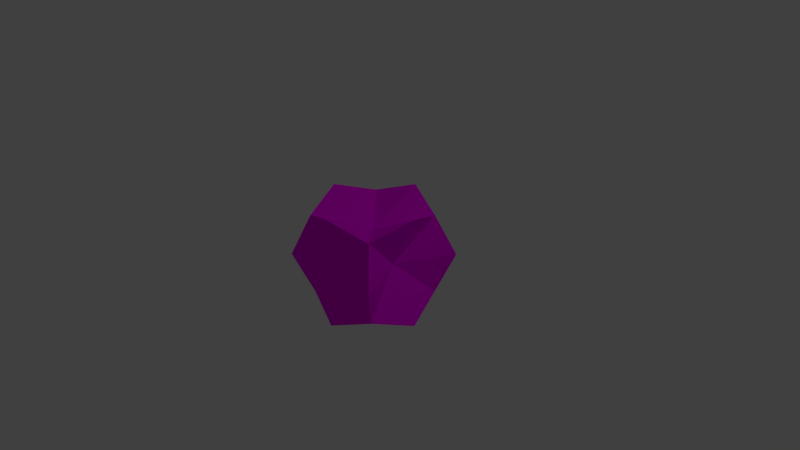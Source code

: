 # Source: Item.blend  (saved by Blender 2.74.0; exported with 4.5.12 LTS)
import bpy
from mathutils import Matrix  # noqa: F401  (used for matrix-valued properties, if any)

bpy.ops.wm.read_factory_settings(use_empty=True)
scene = bpy.context.scene
scene.name = 'Scene'

# ---- collections
col_collection_1 = bpy.data.collections.new('Collection 1'); scene.collection.children.link(col_collection_1)

# ---- images (referenced by path relative to the original .blend; pixels are not part of the script)
import os
ASSET_DIR = os.environ.get("B2B_ASSET_DIR", "")  # directory of the original .blend (textures are referenced by path, not embedded)
HERE = os.path.dirname(os.path.abspath(__file__))  # packed textures are extracted next to this script under _unpacked/

def load_image(name, relpath, width, height, colorspace="sRGB"):
    """Load a texture the original file referenced (path relative to the .blend, or extracted next to this script)."""
    p = next((c for c in (os.path.join(HERE, relpath), os.path.join(ASSET_DIR, relpath)) if relpath and os.path.exists(c)), "")
    if p:
        img = bpy.data.images.load(p, check_existing=True)
        img.name = name
    else:  # same state as the original file: an image datablock whose file is absent (Cycles renders it pink)
        img = bpy.data.images.new(name, width, height)
        img.source = "FILE"
        img.filepath = "//" + (relpath or name)
    img.colorspace_settings.name = colorspace
    return img
img_item_texture_psd = load_image('Item_texture.psd', 'Item_texture.psd', 1024, 1024, 'sRGB')

# ---- materials (node trees are filled in below, after node groups)
mat_item = bpy.data.materials.new('Item')
mat_item.alpha_threshold = 0.0
mat_item.roughness = 0.5

# ---- material node trees
mat_item.use_nodes = True; mat_item.node_tree.nodes.clear()
_N = mat_item.node_tree.nodes; _L = mat_item.node_tree.links
n0 = _N.new('ShaderNodeOutputMaterial'); n0.name = 'Material Output'; n0.location = (300, 300)
n1 = _N.new('ShaderNodeBsdfDiffuse'); n1.name = 'Diffuse BSDF'; n1.location = (10, 300)
n2 = _N.new('ShaderNodeTexImage'); n2.name = 'Image Texture'; n2.location = (155, 77)
n2.width = 140
n2.image = img_item_texture_psd
_L.new(n1.outputs[0], n0.inputs[0])
_L.new(n2.outputs[0], n1.inputs[0])
n0.is_active_output = True

# ---- world
world_world = bpy.data.worlds.new('World'); scene.world = world_world
world_world.color = (0.05088, 0.05088, 0.05088)
world_world.use_sun_shadow = False
world_world.sun_shadow_jitter_overblur = 0.0
world_world.cycles.sampling_method = 'MANUAL'
world_world.cycles.sample_map_resolution = 256

# ---- cameras
cam_camera = bpy.data.cameras.new('Camera')
cam_camera.clip_end = 100.0
cam_camera.lens = 35.0
cam_camera.sensor_width = 32.0
cam_camera.sensor_height = 18.0
cam_camera.ortho_scale = 7.314
cam_camera.dof.focus_distance = 0.0

# ---- lights
light_lamp = bpy.data.lights.new('Lamp', 'POINT')
light_lamp.transmission_factor = 0.0
light_lamp.cutoff_distance = 30.0
light_lamp.energy = 100.0
light_lamp.shadow_buffer_clip_start = 1.001
light_lamp.shadow_soft_size = 0.1
light_lamp.shadow_maximum_resolution = 0.006
light_lamp.use_absolute_resolution = True
light_lamp.cycles.use_multiple_importance_sampling = False

# ---- meshes
me_cube_001 = bpy.data.meshes.new('Cube.001')
me_cube_001.from_pydata([(-0.3001, 0.0, 0.0), (0.0, 0.247, 0.0), (0.3622, 0.0, 0.0), (0.0, -0.2736, 0.0), (0.0, 0.0, -0.3799), (0.0, 0.0, 0.3533), (-0.75, -0.75, 0.0), (-0.75, 0.0, 0.75), (-0.75, 0.75, 0.0), (-0.75, 0.0, -0.75), (0.0, 0.75, 0.75), (0.75, 0.75, 0.0), (0.0, 0.75, -0.75), (0.75, 0.0, 0.75), (0.75, -0.75, 0.0), (0.75, 0.0, -0.75), (0.0, -0.75, 0.75), (0.0, -0.75, -0.75), (-0.5556, -0.5556, -0.5556), (-0.5556, -0.5556, 0.5556), (-0.5556, 0.5556, -0.5556), (-0.5556, 0.5556, 0.5556), (0.5556, -0.5556, -0.5556), (0.5556, -0.5556, 0.5556), (0.5556, 0.5556, -0.5556), (0.5556, 0.5556, 0.5556)], [], [(0, 6, 19, 7), (0, 7, 21, 8), (0, 8, 20, 9), (0, 9, 18, 6), (1, 8, 21, 10), (1, 10, 25, 11), (1, 11, 24, 12), (1, 12, 20, 8), (2, 11, 25, 13), (2, 13, 23, 14), (2, 14, 22, 15), (2, 15, 24, 11), (3, 14, 23, 16), (3, 16, 19, 6), (3, 6, 18, 17), (3, 17, 22, 14), (4, 17, 18, 9), (4, 9, 20, 12), (4, 12, 24, 15), (4, 15, 22, 17), (5, 16, 23, 13), (5, 13, 25, 10), (5, 10, 21, 7), (5, 7, 19, 16)])
_uv = me_cube_001.uv_layers.new(name='UVMap')
_uv.uv.foreach_set('vector', [0.1722, 0.5117, 0.2226, 0.3349, 0.3342, 0.4229, 0.3342, 0.5561, 0.1722, 0.5117, 0.3342, 0.5561, 0.252, 0.6698, 0.1116, 0.6682, 0.1722, 0.5117, 0.1116, 0.6682, 0.004434, 0.5891, 0.0, 0.4471, 0.1722, 0.5117, 0.0, 0.4471, 0.08665, 0.3422, 0.2226, 0.3349, 0.1742, 0.1546, 0.2221, 0.3349, 0.0867, 0.326, 0.0, 0.2217, 0.1742, 0.1546, 0.0, 0.2217, 0.005391, 0.07915, 0.1123, 0.001656, 0.1742, 0.1546, 0.1123, 0.001656, 0.2531, 0.0, 0.3344, 0.1149, 0.1742, 0.1546, 0.3344, 0.1149, 0.3344, 0.2469, 0.2221, 0.3349, 0.5008, 0.8337, 0.3344, 0.8919, 0.3344, 0.7537, 0.4426, 0.6675, 0.5008, 0.8337, 0.4426, 0.6675, 0.5809, 0.6675, 0.6672, 0.7755, 0.5008, 0.8337, 0.6672, 0.7755, 0.6672, 0.9138, 0.5591, 1.0, 0.5008, 0.8337, 0.5591, 1.0, 0.4207, 1.0, 0.3344, 0.8919, 0.5076, 0.1564, 0.3344, 0.2222, 0.3393, 0.07995, 0.4464, 0.001607, 0.5076, 0.1564, 0.4464, 0.001607, 0.587, 0.0, 0.6687, 0.1143, 0.5076, 0.1564, 0.6687, 0.1143, 0.6687, 0.2469, 0.5568, 0.3349, 0.5076, 0.1564, 0.5568, 0.3349, 0.4211, 0.3268, 0.3344, 0.2222, 0.5008, 0.5012, 0.5591, 0.6675, 0.4207, 0.6675, 0.3344, 0.5594, 0.5008, 0.5012, 0.3344, 0.5594, 0.3344, 0.4211, 0.4426, 0.3349, 0.5008, 0.5012, 0.4426, 0.3349, 0.5809, 0.3349, 0.6672, 0.443, 0.5008, 0.5012, 0.6672, 0.443, 0.6672, 0.5812, 0.5591, 0.6675, 0.8336, 0.5012, 0.6672, 0.443, 0.7535, 0.3349, 0.8918, 0.3349, 0.8336, 0.5012, 0.8918, 0.3349, 1.0, 0.4211, 1.0, 0.5594, 0.8336, 0.5012, 1.0, 0.5594, 0.9137, 0.6675, 0.7754, 0.6675, 0.8336, 0.5012, 0.7754, 0.6675, 0.6672, 0.5812, 0.6672, 0.443])
me_cube_001.materials.append(mat_item)
me_cube_001.use_remesh_preserve_volume = False
me_cube_001.use_remesh_preserve_attributes = False
me_cube_001.use_mirror_vertex_groups = False
me_cube_001.update()

# ---- objects
ob_cube = bpy.data.objects.new('Cube', me_cube_001)
ob_lamp = bpy.data.objects.new('Lamp', light_lamp)
ob_camera = bpy.data.objects.new('Camera', cam_camera)

# ---- transforms, parenting, visibility, modifiers, constraints
ob_cube.location = (0.0, 0.0, 0.0)
ob_cube.lineart.crease_threshold = 0.0
ob_lamp.location = (4.076, 1.005, 5.904)
ob_lamp.rotation_euler = (0.6503, 0.05522, 1.866)
ob_lamp.lock_rotations_4d = False
ob_lamp.empty_display_type = 'ARROWS'
ob_lamp.color = (0.0, 0.0, 0.0, 0.0)
ob_lamp.lineart.crease_threshold = 0.0
ob_camera.location = (7.481, -6.508, 5.344)
ob_camera.rotation_euler = (1.109, 0.01082, 0.8149)
ob_camera.lock_rotations_4d = False
ob_camera.empty_display_type = 'ARROWS'
ob_camera.color = (0.0, 0.0, 0.0, 0.0)
ob_camera.display_type = 'WIRE'
ob_camera.lineart.crease_threshold = 0.0

# ---- collection membership
col_collection_1.objects.link(ob_cube)
col_collection_1.objects.link(ob_lamp)
col_collection_1.objects.link(ob_camera)

# ---- scene / render settings (as saved in the file)
scene.camera = ob_camera
scene.frame_start = 1; scene.frame_end = 250; scene.frame_set(1)
scene.render.engine = 'CYCLES'
scene.render.resolution_percentage = 50
scene.render.dither_intensity = 0.0
scene.cycles.use_denoising = False
scene.cycles.samples = 10
scene.cycles.sampling_pattern = 'TABULATED_SOBOL'
scene.cycles.light_sampling_threshold = 0.0
scene.cycles.use_adaptive_sampling = False
scene.cycles.use_light_tree = False
scene.cycles.blur_glossy = 0.0
scene.cycles.pixel_filter_type = 'GAUSSIAN'
scene.cycles.sample_clamp_indirect = 0.0
scene.cycles.bake_type = 'AO'
scene.view_settings.view_transform = 'Standard'
bpy.context.view_layer.update()
